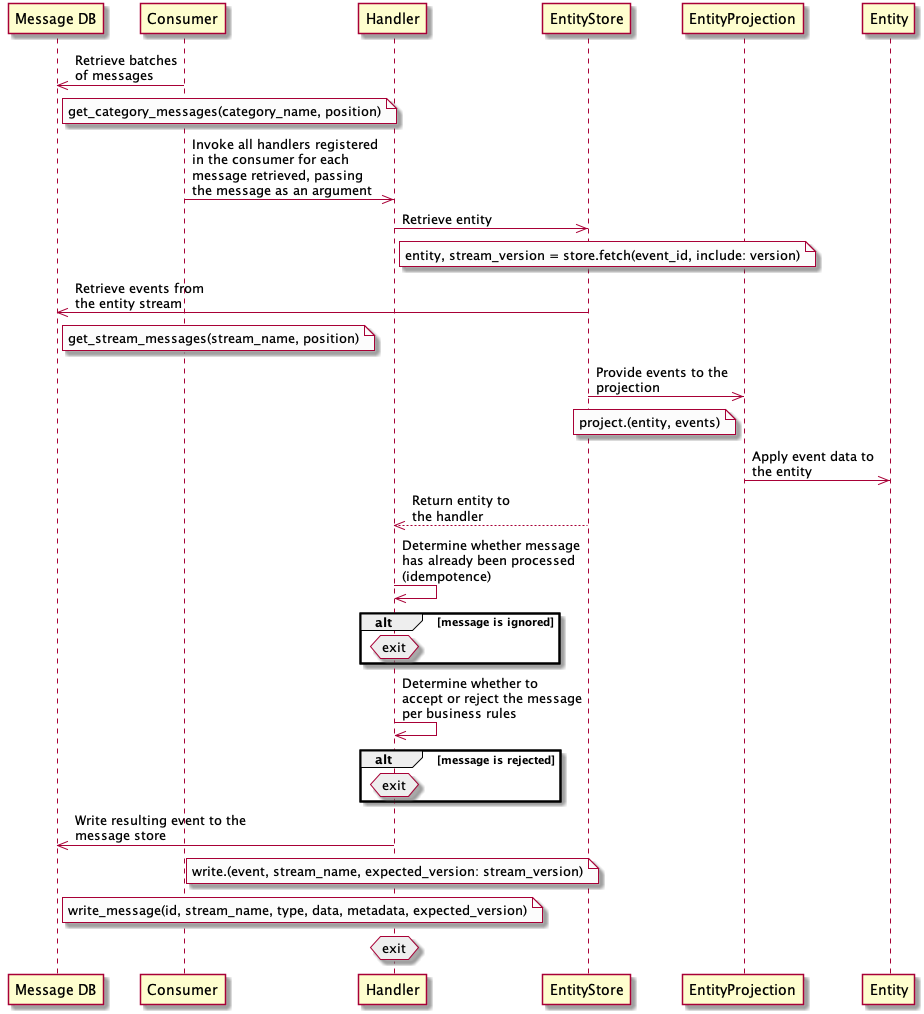

The diagram above was rendered by PlantUML. Its source (embedded in the PNG):
@startuml

participant "Message DB" as MDB
participant Consumer as C
participant Handler as H
participant EntityStore as S
participant EntityProjection as P
participant Entity as E

MDB <<- C : Retrieve batches\nof messages
note right of MDB #fcfcfc: get_category_messages(category_name, position)

C ->> H : Invoke all handlers registered\nin the consumer for each\nmessage retrieved, passing\nthe message as an argument

H ->> S : Retrieve entity
note right of H #fcfcfc: entity, stream_version = store.fetch(event_id, include: version)

MDB <<- S : Retrieve events from\nthe entity stream
note right of MDB #fcfcfc: get_stream_messages(stream_name, position)

S ->> P : Provide events to the\nprojection
note left of P #fcfcfc: project.(entity, events)

P ->> E : Apply event data to\nthe entity

H <<-- S : Return entity to\nthe handler

H ->> H : Determine whether message\nhas already been processed\n(idempotence)

alt message is ignored
  hnote over H #eeeeee: exit
end

H ->> H : Determine whether to\naccept or reject the message\nper business rules

alt message is rejected
  hnote over H #eeeeee: exit
end

MDB <<- H : Write resulting event to the\nmessage store
note over H #fcfcfc: write.(event, stream_name, expected_version: stream_version)
note right of MDB #fcfcfc: write_message(id, stream_name, type, data, metadata, expected_version)

hnote over H #eeeeee: exit

@enduml